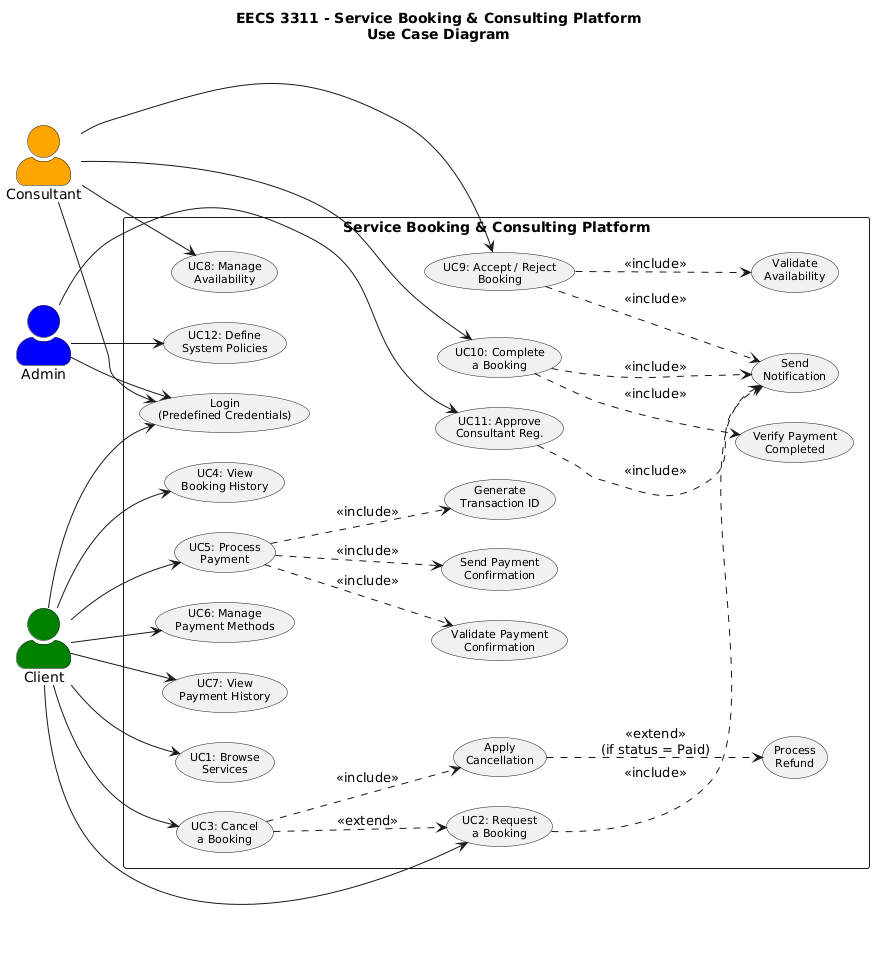

The diagram above was rendered by PlantUML. Its source (embedded in the PNG):
@startuml
title EECS 3311 - Service Booking & Consulting Platform\nUse Case Diagram

left to right direction
skinparam actorStyle awesome
skinparam packageStyle rectangle
skinparam usecaseFontSize 11
skinparam ranksep 50
skinparam nodesep 30

actor Client     as C  #green
actor Consultant as CO #orange
actor Admin      as A  #blue

rectangle "Service Booking & Consulting Platform" {

  ' ─── Authentication ─────────────────────────────
  usecase "Login\n(Predefined Credentials)" as LOGIN

  ' ─── Client Use Cases ───────────────────────────
  usecase "UC1: Browse\nServices"            as UC1
  usecase "UC2: Request\na Booking"          as UC2
  usecase "UC3: Cancel\na Booking"           as UC3
  usecase "UC4: View\nBooking History"       as UC4
  usecase "UC5: Process\nPayment"            as UC5
  usecase "UC6: Manage\nPayment Methods"     as UC6
  usecase "UC7: View\nPayment History"       as UC7

  ' ─── Consultant Use Cases ───────────────────────
  usecase "UC8: Manage\nAvailability"        as UC8
  usecase "UC9: Accept / Reject\nBooking"    as UC9
  usecase "UC10: Complete\na Booking"        as UC10

  ' ─── Admin Use Cases ────────────────────────────
  usecase "UC11: Approve\nConsultant Reg."   as UC11
  usecase "UC12: Define\nSystem Policies"    as UC12

  ' ─── Included / Extended Sub-Cases ─────────────
  usecase "Validate\nAvailability"           as VA
  usecase "Apply\nCancellation"              as AC
  usecase "Process\nRefund"                  as PR
  usecase "Generate\nTransaction ID"         as GTI
  usecase "Validate Payment\nConfirmation"   as VPC
  usecase "Send Payment\nConfirmation"       as SPC
  usecase "Verify Payment\nCompleted"        as VPY
  usecase "Send\nNotification"               as SN
}

' ─── Authentication ──────────────────────────────
C  --> LOGIN
CO --> LOGIN
A  --> LOGIN

' ─── Client associations ─────────────────────────
C --> UC1
C --> UC2
C --> UC3
C --> UC4
C --> UC5
C --> UC6
C --> UC7

' ─── Consultant associations ─────────────────────
CO --> UC8
CO --> UC9
CO --> UC10

' ─── Admin associations ──────────────────────────
A --> UC11
A --> UC12

' ─── UC2: Request a Booking ──────────────────────
' Validate availability is done by consultant (UC9), not at request time.
' UC3 Cancel extends UC2 (must have a booking to cancel).
UC2 ..> SN  : <<include>>
UC3 ..> UC2 : <<extend>>

' ─── UC3: Cancel a Booking ───────────────────────
' Apply cancellation policy (SystemPolicyManager) always runs on cancel.
' Process Refund only applies if booking was already Paid (PaidState.cancel()).
UC3 ..> AC  : <<include>>
AC  ..> PR  : <<extend>>\n(if status = Paid)

' ─── UC5: Process Payment ────────────────────────
' Matches BookingStore.updateBookingStatus → Paid flow and strategy.js.
UC5 ..> GTI : <<include>>
UC5 ..> VPC : <<include>>
UC5 ..> SPC : <<include>>

' ─── UC9: Accept / Reject Booking ────────────────
' Consultant validates availability before accepting (UC8 data).
' State: RequestedState → confirm() or reject().
UC9 ..> VA  : <<include>>
UC9 ..> SN  : <<include>>

' ─── UC10: Complete a Booking ────────────────────
' PaidState.complete() — payment must precede completion.
UC10 ..> VPY : <<include>>
UC10 ..> SN  : <<include>>

' ─── UC11: Approve Consultant Registration ───────
UC11 ..> SN : <<include>>
@enduml